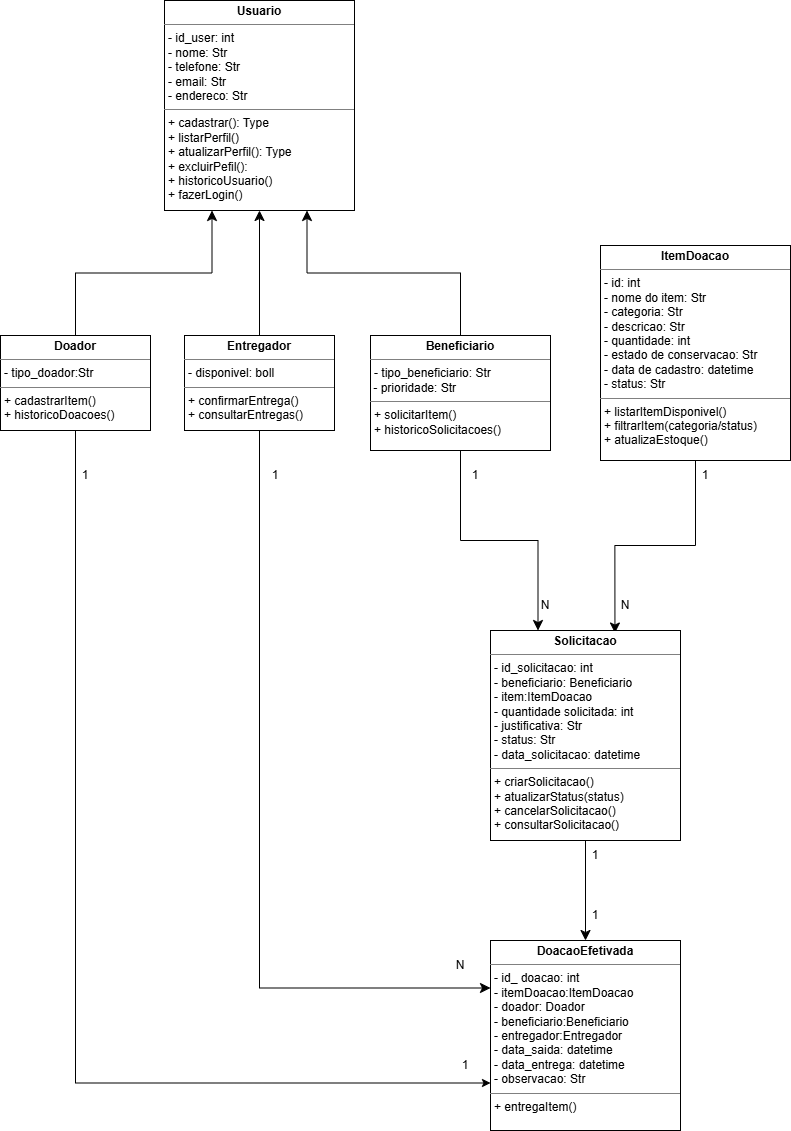

The diagram above was exported from draw.io. Its source (the exported page's mxGraphModel, read from the mxfile embedded in the PNG):
<mxGraphModel dx="936" dy="723" grid="1" gridSize="10" guides="1" tooltips="1" connect="1" arrows="1" fold="1" page="1" pageScale="1" pageWidth="827" pageHeight="1169" math="0" shadow="0">
  <root>
    <mxCell id="0" />
    <mxCell id="1" parent="0" />
    <mxCell id="w9vdBCnemJ76gHkhlYQU-28" parent="1" style="verticalAlign=top;align=left;overflow=fill;html=1;whiteSpace=wrap;" value="&lt;p style=&quot;margin:0px;margin-top:4px;text-align:center;&quot;&gt;&lt;b&gt;Usuario&lt;/b&gt;&lt;/p&gt;&lt;hr size=&quot;1&quot; style=&quot;border-style:solid;&quot;&gt;&lt;p style=&quot;margin:0px;margin-left:4px;&quot;&gt;- id_user: int&lt;br&gt;- nome: Str&lt;/p&gt;&lt;p style=&quot;margin:0px;margin-left:4px;&quot;&gt;- telefone: Str&lt;/p&gt;&lt;p style=&quot;margin:0px;margin-left:4px;&quot;&gt;- email: Str&lt;/p&gt;&lt;p style=&quot;margin:0px;margin-left:4px;&quot;&gt;- endereco: Str&lt;/p&gt;&lt;hr size=&quot;1&quot; style=&quot;border-style:solid;&quot;&gt;&lt;p style=&quot;margin:0px;margin-left:4px;&quot;&gt;+ cadastrar(): Type&lt;/p&gt;&lt;p style=&quot;margin:0px;margin-left:4px;&quot;&gt;+ listarPerfil()&lt;br&gt;+ atualizarPerfil(): Type&lt;/p&gt;&lt;p style=&quot;margin:0px;margin-left:4px;&quot;&gt;+ excluirPefil():&lt;/p&gt;&lt;p style=&quot;margin:0px;margin-left:4px;&quot;&gt;+ historicoUsuario()&lt;/p&gt;&lt;p style=&quot;margin:0px;margin-left:4px;&quot;&gt;+ fazerLogin()&lt;br&gt;&lt;/p&gt;" vertex="1">
      <mxGeometry height="210" width="190" x="174" y="10" as="geometry" />
    </mxCell>
    <mxCell id="onFIyIyUErmTDtlsS7MX-162" edge="1" parent="1" source="w9vdBCnemJ76gHkhlYQU-32" style="edgeStyle=orthogonalEdgeStyle;rounded=0;orthogonalLoop=1;jettySize=auto;html=1;fontSize=12;startSize=8;endSize=8;exitX=0.5;exitY=1;exitDx=0;exitDy=0;entryX=0.655;entryY=0.012;entryDx=0;entryDy=0;entryPerimeter=0;" target="onFIyIyUErmTDtlsS7MX-160" value="">
      <mxGeometry relative="1" as="geometry" />
    </mxCell>
    <mxCell id="w9vdBCnemJ76gHkhlYQU-32" parent="1" style="verticalAlign=top;align=left;overflow=fill;html=1;whiteSpace=wrap;" value="&lt;p style=&quot;margin:0px;margin-top:4px;text-align:center;&quot;&gt;&lt;b&gt;ItemDoacao&lt;/b&gt;&lt;/p&gt;&lt;hr size=&quot;1&quot; style=&quot;border-style:solid;&quot;&gt;&lt;p style=&quot;margin:0px;margin-left:4px;&quot;&gt;- id: int&lt;br&gt;- nome do item: Str&lt;/p&gt;&lt;p style=&quot;margin:0px;margin-left:4px;&quot;&gt;- categoria: Str&lt;/p&gt;&lt;p style=&quot;margin:0px;margin-left:4px;&quot;&gt;- descricao: Str&lt;/p&gt;&lt;p style=&quot;margin:0px;margin-left:4px;&quot;&gt;- quantidade: int&lt;br&gt;- estado de conservacao: Str&lt;/p&gt;&lt;p style=&quot;margin:0px;margin-left:4px;&quot;&gt;- data de cadastro: datetime&lt;/p&gt;&lt;p style=&quot;margin:0px;margin-left:4px;&quot;&gt;- status: Str&lt;/p&gt;&lt;hr size=&quot;1&quot; style=&quot;border-style:solid;&quot;&gt;&lt;p style=&quot;margin:0px;margin-left:4px;&quot;&gt;+ listarItemDisponivel()&lt;br&gt;+ filtrarItem(categoria/status)&lt;br&gt;+ atualizaEstoque()&lt;/p&gt;" vertex="1">
      <mxGeometry height="215" width="190" x="610" y="255" as="geometry" />
    </mxCell>
    <mxCell id="onFIyIyUErmTDtlsS7MX-3" edge="1" parent="1" source="onFIyIyUErmTDtlsS7MX-1" style="edgeStyle=orthogonalEdgeStyle;rounded=0;orthogonalLoop=1;jettySize=auto;html=1;fontSize=12;startSize=8;endSize=8;entryX=0.25;entryY=1;entryDx=0;entryDy=0;exitX=0.5;exitY=0;exitDx=0;exitDy=0;" target="w9vdBCnemJ76gHkhlYQU-28" value="">
      <mxGeometry relative="1" as="geometry" />
    </mxCell>
    <mxCell id="hFfBtP_rKeq0lulzaCeV-1" edge="1" parent="1" source="onFIyIyUErmTDtlsS7MX-1" style="edgeStyle=orthogonalEdgeStyle;rounded=0;orthogonalLoop=1;jettySize=auto;html=1;exitX=0.5;exitY=1;exitDx=0;exitDy=0;entryX=0;entryY=0.75;entryDx=0;entryDy=0;" target="onFIyIyUErmTDtlsS7MX-163">
      <mxGeometry relative="1" as="geometry" />
    </mxCell>
    <mxCell id="onFIyIyUErmTDtlsS7MX-1" parent="1" style="verticalAlign=top;align=left;overflow=fill;html=1;whiteSpace=wrap;rotation=0;" value="&lt;p style=&quot;margin:0px;margin-top:4px;text-align:center;&quot;&gt;&lt;b&gt;Doador&lt;/b&gt;&lt;/p&gt;&lt;hr size=&quot;1&quot; style=&quot;border-style:solid;&quot;&gt;&lt;p style=&quot;margin:0px;margin-left:4px;&quot;&gt;&lt;span style=&quot;background-color: transparent; color: light-dark(rgb(0, 0, 0), rgb(255, 255, 255));&quot;&gt;- tipo_doador:Str&lt;/span&gt;&lt;/p&gt;&lt;hr size=&quot;1&quot; style=&quot;border-style:solid;&quot;&gt;&lt;p style=&quot;margin:0px;margin-left:4px;&quot;&gt;+ cadastrarItem()&lt;/p&gt;&lt;p style=&quot;margin:0px;margin-left:4px;&quot;&gt;+ historicoDoacoes()&lt;/p&gt;" vertex="1">
      <mxGeometry height="95" width="150" x="10" y="345" as="geometry" />
    </mxCell>
    <mxCell id="onFIyIyUErmTDtlsS7MX-159" edge="1" parent="1" source="onFIyIyUErmTDtlsS7MX-157" style="edgeStyle=orthogonalEdgeStyle;rounded=0;orthogonalLoop=1;jettySize=auto;html=1;fontSize=12;startSize=8;endSize=8;entryX=0.75;entryY=1;entryDx=0;entryDy=0;exitX=0.5;exitY=0;exitDx=0;exitDy=0;" target="w9vdBCnemJ76gHkhlYQU-28" value="">
      <mxGeometry relative="1" as="geometry" />
    </mxCell>
    <mxCell id="onFIyIyUErmTDtlsS7MX-161" edge="1" parent="1" source="onFIyIyUErmTDtlsS7MX-157" style="edgeStyle=orthogonalEdgeStyle;rounded=0;orthogonalLoop=1;jettySize=auto;html=1;fontSize=12;startSize=8;endSize=8;exitX=0.5;exitY=1;exitDx=0;exitDy=0;entryX=0.25;entryY=0;entryDx=0;entryDy=0;" target="onFIyIyUErmTDtlsS7MX-160" value="">
      <mxGeometry relative="1" as="geometry" />
    </mxCell>
    <mxCell id="onFIyIyUErmTDtlsS7MX-157" parent="1" style="verticalAlign=top;align=left;overflow=fill;html=1;whiteSpace=wrap;" value="&lt;p style=&quot;margin:0px;margin-top:4px;text-align:center;&quot;&gt;&lt;b&gt;Beneficiario&lt;/b&gt;&lt;/p&gt;&lt;hr size=&quot;1&quot; style=&quot;border-style:solid;&quot;&gt;&lt;p style=&quot;margin:0px;margin-left:4px;&quot;&gt;&lt;span style=&quot;background-color: transparent; color: light-dark(rgb(0, 0, 0), rgb(255, 255, 255));&quot;&gt;- tipo_beneficiario: Str&lt;/span&gt;&lt;/p&gt;&amp;nbsp;- prioridade: Str&lt;br&gt;&lt;hr size=&quot;1&quot; style=&quot;border-style:solid;&quot;&gt;&lt;p style=&quot;margin:0px;margin-left:4px;&quot;&gt;+ solicitarItem()&lt;br&gt;+ historicoSolicitacoes()&lt;/p&gt;" vertex="1">
      <mxGeometry height="115" width="180" x="380" y="345" as="geometry" />
    </mxCell>
    <mxCell id="onFIyIyUErmTDtlsS7MX-160" parent="1" style="verticalAlign=top;align=left;overflow=fill;html=1;whiteSpace=wrap;" value="&lt;p style=&quot;margin:0px;margin-top:4px;text-align:center;&quot;&gt;&lt;b&gt;Solicitacao&lt;/b&gt;&lt;/p&gt;&lt;hr size=&quot;1&quot; style=&quot;border-style:solid;&quot;&gt;&lt;p style=&quot;margin:0px;margin-left:4px;&quot;&gt;- id_solicitacao: int&lt;/p&gt;&lt;p style=&quot;margin:0px;margin-left:4px;&quot;&gt;- beneficiario: Beneficiario&lt;/p&gt;&lt;p style=&quot;margin:0px;margin-left:4px;&quot;&gt;- item:ItemDoacao&lt;/p&gt;&lt;p style=&quot;margin:0px;margin-left:4px;&quot;&gt;- quantidade solicitada: int&amp;nbsp;&lt;/p&gt;&lt;p style=&quot;margin:0px;margin-left:4px;&quot;&gt;- justificativa: Str&amp;nbsp;&lt;/p&gt;&lt;p style=&quot;margin:0px;margin-left:4px;&quot;&gt;- status: Str&amp;nbsp;&lt;/p&gt;&lt;p style=&quot;margin:0px;margin-left:4px;&quot;&gt;- data_solicitacao: datetime&lt;/p&gt;&lt;hr size=&quot;1&quot; style=&quot;border-style:solid;&quot;&gt;&lt;p style=&quot;margin:0px;margin-left:4px;&quot;&gt;+&amp;nbsp;criarSolicitacao()&lt;br&gt;+&amp;nbsp;atualizarStatus(status)&lt;br&gt;+ cancelarSolicitacao()&lt;/p&gt;&lt;p style=&quot;margin:0px;margin-left:4px;&quot;&gt;+&amp;nbsp;consultarSolicitacao()&lt;/p&gt;" vertex="1">
      <mxGeometry height="210" width="190" x="500" y="640" as="geometry" />
    </mxCell>
    <mxCell id="1leqzWFjjpFAt92THI68-2" edge="1" parent="1" source="onFIyIyUErmTDtlsS7MX-160" style="edgeStyle=none;curved=1;rounded=0;orthogonalLoop=1;jettySize=auto;html=1;fontSize=12;startSize=8;endSize=8;entryX=0.5;entryY=0;entryDx=0;entryDy=0;exitX=0.5;exitY=1;exitDx=0;exitDy=0;" target="onFIyIyUErmTDtlsS7MX-163" value="">
      <mxGeometry relative="1" as="geometry" />
    </mxCell>
    <mxCell id="onFIyIyUErmTDtlsS7MX-163" parent="1" style="verticalAlign=top;align=left;overflow=fill;html=1;whiteSpace=wrap;" value="&lt;p style=&quot;margin:0px;margin-top:4px;text-align:center;&quot;&gt;&lt;b&gt;DoacaoEfetivada&lt;/b&gt;&lt;/p&gt;&lt;hr size=&quot;1&quot; style=&quot;border-style:solid;&quot;&gt;&lt;p style=&quot;margin:0px;margin-left:4px;&quot;&gt;- id_ doacao: int&lt;/p&gt;&lt;p style=&quot;margin:0px;margin-left:4px;&quot;&gt;- itemDoacao:ItemDoacao&lt;/p&gt;&lt;p style=&quot;margin:0px;margin-left:4px;&quot;&gt;- doador: Doador&lt;/p&gt;&lt;p style=&quot;margin:0px;margin-left:4px;&quot;&gt;&lt;span style=&quot;background-color: transparent; color: light-dark(rgb(0, 0, 0), rgb(255, 255, 255));&quot;&gt;- beneficiario:Beneficiario&lt;/span&gt;&lt;/p&gt;&lt;p style=&quot;margin:0px;margin-left:4px;&quot;&gt;&lt;span style=&quot;background-color: transparent; color: light-dark(rgb(0, 0, 0), rgb(255, 255, 255));&quot;&gt;- entregador:Entregador&lt;/span&gt;&lt;/p&gt;&lt;p style=&quot;margin: 0px 0px 0px 4px;&quot;&gt;- data_saida: datetime&lt;/p&gt;&lt;p style=&quot;margin: 0px 0px 0px 4px;&quot;&gt;- data_entrega: datetime&lt;/p&gt;&lt;p style=&quot;margin: 0px 0px 0px 4px;&quot;&gt;- observacao: Str&lt;/p&gt;&lt;hr size=&quot;1&quot; style=&quot;border-style:solid;&quot;&gt;&lt;p style=&quot;margin:0px;margin-left:4px;&quot;&gt;+ entregaItem()&lt;br&gt;&lt;/p&gt;" vertex="1">
      <mxGeometry height="190" width="190" x="500" y="950" as="geometry" />
    </mxCell>
    <mxCell id="MFtLLprw7jiWuDSU-DdC-3" parent="1" style="text;html=1;whiteSpace=wrap;strokeColor=none;fillColor=none;align=center;verticalAlign=middle;rounded=0;" value="N" vertex="1">
      <mxGeometry height="30" width="10" x="630" y="600" as="geometry" />
    </mxCell>
    <mxCell id="MFtLLprw7jiWuDSU-DdC-4" parent="1" style="text;html=1;whiteSpace=wrap;strokeColor=none;fillColor=none;align=center;verticalAlign=middle;rounded=0;" value="N" vertex="1">
      <mxGeometry height="30" width="10" x="550" y="600" as="geometry" />
    </mxCell>
    <mxCell id="MFtLLprw7jiWuDSU-DdC-5" parent="1" style="text;html=1;whiteSpace=wrap;strokeColor=none;fillColor=none;align=center;verticalAlign=middle;rounded=0;" value="1" vertex="1">
      <mxGeometry height="30" width="10" x="600" y="910" as="geometry" />
    </mxCell>
    <mxCell id="MFtLLprw7jiWuDSU-DdC-6" parent="1" style="text;html=1;whiteSpace=wrap;strokeColor=none;fillColor=none;align=center;verticalAlign=middle;rounded=0;" value="1" vertex="1">
      <mxGeometry height="30" width="10" x="480" y="470" as="geometry" />
    </mxCell>
    <mxCell id="MFtLLprw7jiWuDSU-DdC-7" parent="1" style="text;html=1;whiteSpace=wrap;strokeColor=none;fillColor=none;align=center;verticalAlign=middle;rounded=0;" value="1" vertex="1">
      <mxGeometry height="30" width="10" x="710" y="470" as="geometry" />
    </mxCell>
    <mxCell id="MFtLLprw7jiWuDSU-DdC-8" parent="1" style="text;html=1;whiteSpace=wrap;strokeColor=none;fillColor=none;align=center;verticalAlign=middle;rounded=0;" value="1" vertex="1">
      <mxGeometry height="30" width="10" x="600" y="850" as="geometry" />
    </mxCell>
    <mxCell id="hFfBtP_rKeq0lulzaCeV-2" parent="1" style="text;html=1;whiteSpace=wrap;strokeColor=none;fillColor=none;align=center;verticalAlign=middle;rounded=0;" value="1" vertex="1">
      <mxGeometry height="30" width="10" x="90" y="470" as="geometry" />
    </mxCell>
    <mxCell id="hFfBtP_rKeq0lulzaCeV-3" parent="1" style="text;html=1;whiteSpace=wrap;strokeColor=none;fillColor=none;align=center;verticalAlign=middle;rounded=0;" value="1" vertex="1">
      <mxGeometry height="30" width="10" x="470" y="1060" as="geometry" />
    </mxCell>
    <mxCell id="ABXmVIRRWqLdtNUX9huh-2" edge="1" parent="1" source="ABXmVIRRWqLdtNUX9huh-1" style="edgeStyle=none;curved=1;rounded=0;orthogonalLoop=1;jettySize=auto;html=1;exitX=0.5;exitY=0;exitDx=0;exitDy=0;entryX=0.5;entryY=1;entryDx=0;entryDy=0;fontSize=12;startSize=8;endSize=8;" target="w9vdBCnemJ76gHkhlYQU-28">
      <mxGeometry relative="1" as="geometry" />
    </mxCell>
    <mxCell id="ABXmVIRRWqLdtNUX9huh-3" edge="1" parent="1" source="ABXmVIRRWqLdtNUX9huh-1" style="edgeStyle=orthogonalEdgeStyle;rounded=0;orthogonalLoop=1;jettySize=auto;html=1;exitX=0.5;exitY=1;exitDx=0;exitDy=0;entryX=0;entryY=0.25;entryDx=0;entryDy=0;fontSize=12;startSize=8;endSize=8;" target="onFIyIyUErmTDtlsS7MX-163">
      <mxGeometry relative="1" as="geometry" />
    </mxCell>
    <mxCell id="ABXmVIRRWqLdtNUX9huh-1" parent="1" style="verticalAlign=top;align=left;overflow=fill;html=1;whiteSpace=wrap;rotation=0;" value="&lt;p style=&quot;margin:0px;margin-top:4px;text-align:center;&quot;&gt;&lt;b&gt;Entregador&lt;/b&gt;&lt;/p&gt;&lt;hr size=&quot;1&quot; style=&quot;border-style:solid;&quot;&gt;&lt;p style=&quot;margin:0px;margin-left:4px;&quot;&gt;&lt;span style=&quot;background-color: transparent; color: light-dark(rgb(0, 0, 0), rgb(255, 255, 255));&quot;&gt;- disponivel: boll&lt;/span&gt;&lt;/p&gt;&lt;hr size=&quot;1&quot; style=&quot;border-style:solid;&quot;&gt;&lt;p style=&quot;margin:0px;margin-left:4px;&quot;&gt;+ confirmarEntrega()&amp;nbsp;&lt;/p&gt;&lt;p style=&quot;margin:0px;margin-left:4px;&quot;&gt;+ consultarEntregas()&lt;/p&gt;" vertex="1">
      <mxGeometry height="95" width="150" x="194" y="345" as="geometry" />
    </mxCell>
    <mxCell id="ABXmVIRRWqLdtNUX9huh-4" parent="1" style="text;html=1;whiteSpace=wrap;strokeColor=none;fillColor=none;align=center;verticalAlign=middle;rounded=0;" value="N" vertex="1">
      <mxGeometry height="30" width="10" x="465" y="960" as="geometry" />
    </mxCell>
    <mxCell id="ABXmVIRRWqLdtNUX9huh-5" parent="1" style="text;html=1;whiteSpace=wrap;strokeColor=none;fillColor=none;align=center;verticalAlign=middle;rounded=0;" value="1" vertex="1">
      <mxGeometry height="30" width="10" x="280" y="470" as="geometry" />
    </mxCell>
  </root>
</mxGraphModel>